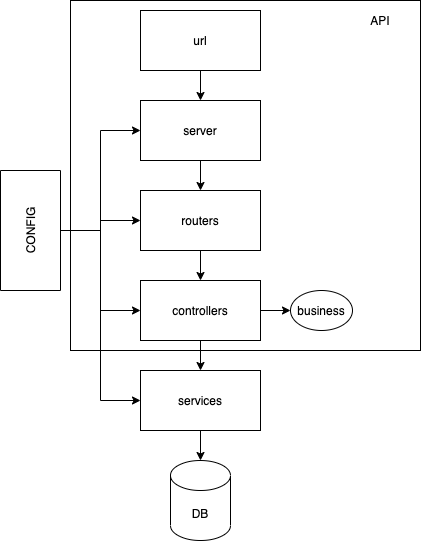

The diagram above was exported from draw.io. Its source (the exported page's mxGraphModel, read from the mxfile embedded in the PNG):
<mxGraphModel dx="464" dy="811" grid="1" gridSize="10" guides="1" tooltips="1" connect="1" arrows="1" fold="1" page="1" pageScale="1" pageWidth="827" pageHeight="1169" math="0" shadow="0">
  <root>
    <mxCell id="0" />
    <mxCell id="1" parent="0" />
    <mxCell id="25" value="" style="whiteSpace=wrap;html=1;aspect=fixed;" vertex="1" parent="1">
      <mxGeometry x="110" y="90" width="350" height="350" as="geometry" />
    </mxCell>
    <mxCell id="5" value="" style="edgeStyle=orthogonalEdgeStyle;rounded=0;orthogonalLoop=1;jettySize=auto;html=1;" edge="1" parent="1" source="2" target="4">
      <mxGeometry relative="1" as="geometry" />
    </mxCell>
    <mxCell id="2" value="url" style="rounded=0;whiteSpace=wrap;html=1;" vertex="1" parent="1">
      <mxGeometry x="180" y="100" width="120" height="60" as="geometry" />
    </mxCell>
    <mxCell id="21" style="edgeStyle=orthogonalEdgeStyle;rounded=0;orthogonalLoop=1;jettySize=auto;html=1;entryX=0;entryY=0.5;entryDx=0;entryDy=0;" edge="1" parent="1" source="3" target="4">
      <mxGeometry relative="1" as="geometry" />
    </mxCell>
    <mxCell id="22" style="edgeStyle=orthogonalEdgeStyle;rounded=0;orthogonalLoop=1;jettySize=auto;html=1;entryX=0;entryY=0.5;entryDx=0;entryDy=0;" edge="1" parent="1" source="3" target="6">
      <mxGeometry relative="1" as="geometry" />
    </mxCell>
    <mxCell id="23" style="edgeStyle=orthogonalEdgeStyle;rounded=0;orthogonalLoop=1;jettySize=auto;html=1;entryX=0;entryY=0.5;entryDx=0;entryDy=0;" edge="1" parent="1" source="3" target="8">
      <mxGeometry relative="1" as="geometry" />
    </mxCell>
    <mxCell id="24" style="edgeStyle=orthogonalEdgeStyle;rounded=0;orthogonalLoop=1;jettySize=auto;html=1;entryX=0;entryY=0.5;entryDx=0;entryDy=0;" edge="1" parent="1" source="3" target="10">
      <mxGeometry relative="1" as="geometry" />
    </mxCell>
    <mxCell id="3" value="CONFIG" style="rounded=0;whiteSpace=wrap;html=1;rotation=-90;strokeWidth=1;" vertex="1" parent="1">
      <mxGeometry x="10" y="290" width="120" height="60" as="geometry" />
    </mxCell>
    <mxCell id="7" value="" style="edgeStyle=orthogonalEdgeStyle;rounded=0;orthogonalLoop=1;jettySize=auto;html=1;" edge="1" parent="1" source="4" target="6">
      <mxGeometry relative="1" as="geometry" />
    </mxCell>
    <mxCell id="4" value="server" style="whiteSpace=wrap;html=1;rounded=0;" vertex="1" parent="1">
      <mxGeometry x="180" y="190" width="120" height="60" as="geometry" />
    </mxCell>
    <mxCell id="9" value="" style="edgeStyle=orthogonalEdgeStyle;rounded=0;orthogonalLoop=1;jettySize=auto;html=1;" edge="1" parent="1" source="6" target="8">
      <mxGeometry relative="1" as="geometry" />
    </mxCell>
    <mxCell id="6" value="routers" style="whiteSpace=wrap;html=1;rounded=0;" vertex="1" parent="1">
      <mxGeometry x="180" y="280" width="120" height="60" as="geometry" />
    </mxCell>
    <mxCell id="11" value="" style="edgeStyle=orthogonalEdgeStyle;rounded=0;orthogonalLoop=1;jettySize=auto;html=1;" edge="1" parent="1" source="8" target="10">
      <mxGeometry relative="1" as="geometry" />
    </mxCell>
    <mxCell id="19" value="" style="edgeStyle=orthogonalEdgeStyle;rounded=0;orthogonalLoop=1;jettySize=auto;html=1;" edge="1" parent="1" source="8" target="18">
      <mxGeometry relative="1" as="geometry" />
    </mxCell>
    <mxCell id="8" value="controllers" style="whiteSpace=wrap;html=1;rounded=0;" vertex="1" parent="1">
      <mxGeometry x="180" y="370" width="120" height="60" as="geometry" />
    </mxCell>
    <mxCell id="13" style="edgeStyle=orthogonalEdgeStyle;rounded=0;orthogonalLoop=1;jettySize=auto;html=1;entryX=0.5;entryY=0;entryDx=0;entryDy=0;entryPerimeter=0;" edge="1" parent="1" source="10" target="12">
      <mxGeometry relative="1" as="geometry" />
    </mxCell>
    <mxCell id="10" value="services" style="whiteSpace=wrap;html=1;rounded=0;" vertex="1" parent="1">
      <mxGeometry x="180" y="460" width="120" height="60" as="geometry" />
    </mxCell>
    <mxCell id="12" value="DB" style="shape=cylinder3;whiteSpace=wrap;html=1;boundedLbl=1;backgroundOutline=1;size=15;" vertex="1" parent="1">
      <mxGeometry x="210" y="550" width="60" height="80" as="geometry" />
    </mxCell>
    <mxCell id="18" value="business" style="ellipse;whiteSpace=wrap;html=1;rounded=0;" vertex="1" parent="1">
      <mxGeometry x="330" y="380" width="62" height="40" as="geometry" />
    </mxCell>
    <mxCell id="26" value="API" style="text;html=1;strokeColor=none;fillColor=none;align=center;verticalAlign=middle;whiteSpace=wrap;rounded=0;" vertex="1" parent="1">
      <mxGeometry x="400" y="100" width="40" height="20" as="geometry" />
    </mxCell>
  </root>
</mxGraphModel>